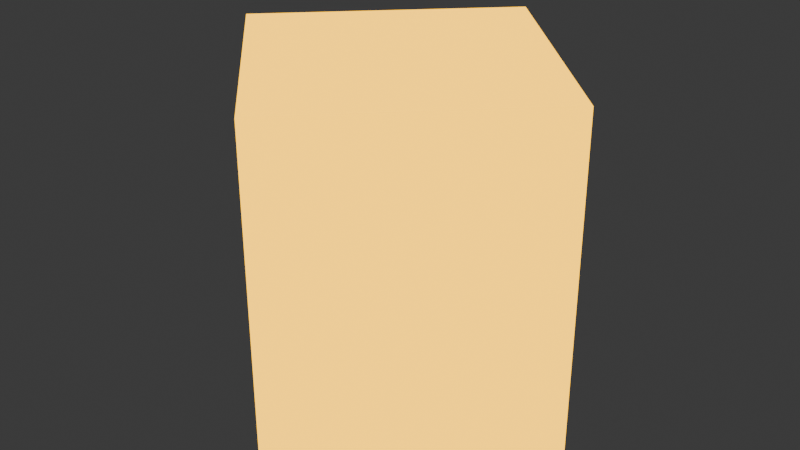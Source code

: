 # Source: tower_splash_lod2.blend  (saved by Blender 4.3.34; exported with 4.5.12 LTS)
import bpy
from mathutils import Matrix  # noqa: F401  (used for matrix-valued properties, if any)

bpy.ops.wm.read_factory_settings(use_empty=True)
scene = bpy.context.scene
scene.name = 'Scene'

# ---- collections
col_collection = bpy.data.collections.new('Collection'); scene.collection.children.link(col_collection)

# ---- materials (node trees are filled in below, after node groups)
mat_neonorange = bpy.data.materials.new('NeonOrange')

# ---- material node trees
mat_neonorange.use_nodes = True; mat_neonorange.node_tree.nodes.clear()
_N = mat_neonorange.node_tree.nodes; _L = mat_neonorange.node_tree.links
n0 = _N.new('ShaderNodeBsdfPrincipled'); n0.name = 'Principled BSDF'; n0.location = (10, 300)
n0.inputs[0].default_value = (1.0, 0.5, 0.0, 1.0)
n0.inputs[27].default_value = (1.0, 0.5, 0.0, 1.0)
n0.inputs[28].default_value = 3.0
n1 = _N.new('ShaderNodeOutputMaterial'); n1.name = 'Material Output'; n1.location = (300, 300)
_L.new(n0.outputs[0], n1.inputs[0])
n1.is_active_output = True

# ---- world
world_world = bpy.data.worlds.new('World'); scene.world = world_world
world_world.use_nodes = True; world_world.node_tree.nodes.clear()
_N = world_world.node_tree.nodes; _L = world_world.node_tree.links
n0 = _N.new('ShaderNodeOutputWorld'); n0.name = 'World Output'; n0.location = (300, 300)
n1 = _N.new('ShaderNodeBackground'); n1.name = 'Background'; n1.location = (10, 300)
n1.inputs[0].default_value = (0.05088, 0.05088, 0.05088, 1.0)
_L.new(n1.outputs[0], n0.inputs[0])
n0.is_active_output = True
world_world.color = (0.05088, 0.05088, 0.05088)
world_world.sun_shadow_jitter_overblur = 0.0

# ---- meshes
me_cylinder = bpy.data.meshes.new('Cylinder')
me_cylinder.from_pydata([(0.0, 0.35, 0.0), (0.0, 0.35, 0.6), (0.35, 0.0, 0.0), (0.35, 0.0, 0.6), (0.0, -0.35, 0.0), (0.0, -0.35, 0.6), (-0.35, 0.0, 0.0), (-0.35, 0.0, 0.6)], [], [(0, 1, 3, 2), (2, 3, 5, 4), (3, 1, 7, 5), (4, 5, 7, 6), (6, 7, 1, 0), (0, 2, 4, 6)])
_uv = me_cylinder.uv_layers.new(name='UVMap')
_uv.uv.foreach_set('vector', [1.0, 0.5, 1.0, 1.0, 0.75, 1.0, 0.75, 0.5, 0.75, 0.5, 0.75, 1.0, 0.5, 1.0, 0.5, 0.5, 0.49, 0.25, 0.25, 0.49, 0.01, 0.25, 0.25, 0.01, 0.5, 0.5, 0.5, 1.0, 0.25, 1.0, 0.25, 0.5, 0.25, 0.5, 0.25, 1.0, 0.0, 1.0, 0.0, 0.5, 0.75, 0.49, 0.99, 0.25, 0.75, 0.01, 0.51, 0.25])
me_cylinder.materials.append(mat_neonorange)
me_cylinder.update()

# ---- objects
ob_tower_splash_lod2 = bpy.data.objects.new('tower_splash_lod2', me_cylinder)

# ---- transforms, parenting, visibility, modifiers, constraints
ob_tower_splash_lod2.location = (0.0, 0.0, 0.0)

# ---- collection membership
col_collection.objects.link(ob_tower_splash_lod2)

# ---- scene / render settings (as saved in the file)
scene.frame_start = 1; scene.frame_end = 250; scene.frame_set(1)
scene.render.engine = 'BLENDER_EEVEE_NEXT'
bpy.context.view_layer.update()

# ---- added for rendering (the .blend has no active camera): camera
cam_auto = bpy.data.cameras.new('AutoCamera')
cam_auto.lens = 50.0
cam_auto.sensor_width = 36.0
cam_auto.clip_end = 1000.0
ob_auto_camera = bpy.data.objects.new('AutoCamera', cam_auto)
scene.collection.objects.link(ob_auto_camera)
ob_auto_camera.location = (1.07102, -1.28523, 1.15682)
ob_auto_camera.rotation_euler = (1.09748, -7.21219e-08, 0.694738)
scene.camera = ob_auto_camera
bpy.context.view_layer.update()
